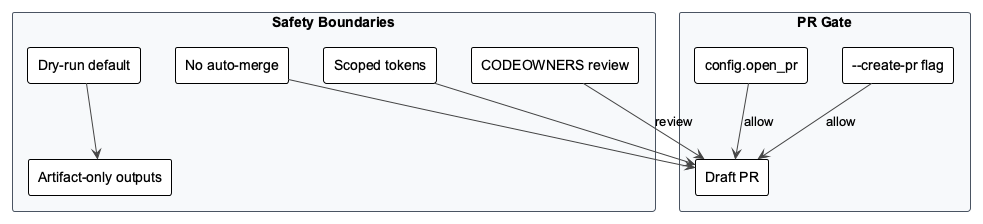

The diagram above was rendered by PlantUML. Its source (embedded in the PNG):
@startuml
!theme plain
skinparam backgroundColor transparent
skinparam shadowing false
skinparam packageStyle rectangle
skinparam defaultFontName Arial
skinparam ArrowColor #444444
skinparam componentStyle rectangle
skinparam rectangle {
  BackgroundColor #F6F8FA
  BorderColor #4B5563
}

package "Safety Boundaries" {
  [Dry-run default] as DryRun
  [No auto-merge] as NoMerge
  [Artifact-only outputs] as Artifacts
  [Scoped tokens] as Tokens
  [CODEOWNERS review] as Codeowners
}

package "PR Gate" {
  [config.open_pr] as Config
  [--create-pr flag] as Flag
  [Draft PR] as Draft
}

DryRun --> Artifacts
NoMerge --> Draft
Tokens --> Draft
Config --> Draft : allow
Flag --> Draft : allow
Codeowners --> Draft : review

@enduml